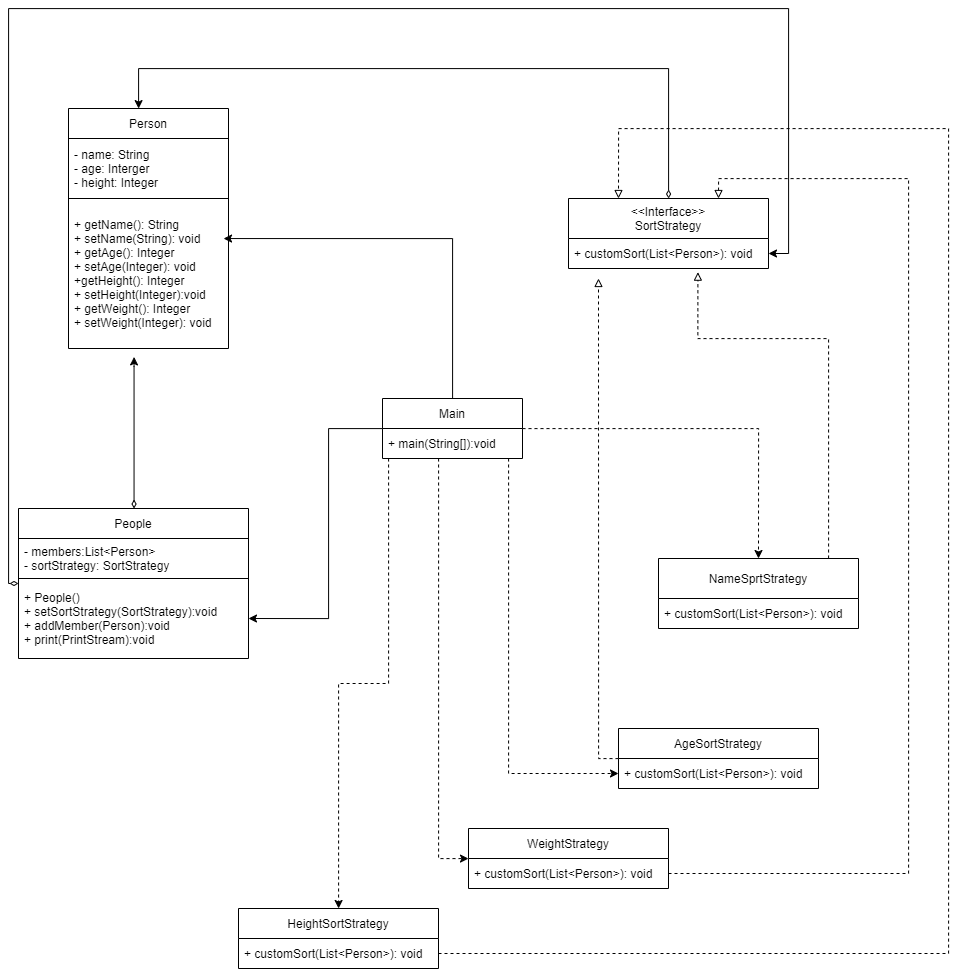

The diagram above was exported from draw.io. Its source (the exported page's mxGraphModel, read from the mxfile embedded in the PNG):
<mxGraphModel dx="2731" dy="1309" grid="1" gridSize="10" guides="1" tooltips="1" connect="1" arrows="1" fold="1" page="1" pageScale="1" pageWidth="827" pageHeight="1169" math="0" shadow="0">
  <root>
    <mxCell id="WIyWlLk6GJQsqaUBKTNV-0" />
    <mxCell id="WIyWlLk6GJQsqaUBKTNV-1" parent="WIyWlLk6GJQsqaUBKTNV-0" />
    <mxCell id="WzwIG1eGv4R9WZxfLbG8-41" style="edgeStyle=orthogonalEdgeStyle;rounded=0;orthogonalLoop=1;jettySize=auto;html=1;entryX=0.41;entryY=1.056;entryDx=0;entryDy=0;entryPerimeter=0;startArrow=diamondThin;startFill=0;sourcePerimeterSpacing=0;" parent="WIyWlLk6GJQsqaUBKTNV-1" source="WzwIG1eGv4R9WZxfLbG8-0" target="WzwIG1eGv4R9WZxfLbG8-10" edge="1">
      <mxGeometry relative="1" as="geometry">
        <Array as="points">
          <mxPoint x="165" y="448" />
        </Array>
      </mxGeometry>
    </mxCell>
    <mxCell id="WzwIG1eGv4R9WZxfLbG8-43" style="edgeStyle=orthogonalEdgeStyle;rounded=0;orthogonalLoop=1;jettySize=auto;html=1;startArrow=diamondThin;startFill=0;sourcePerimeterSpacing=0;endArrow=classic;endFill=1;" parent="WIyWlLk6GJQsqaUBKTNV-1" source="WzwIG1eGv4R9WZxfLbG8-0" target="WzwIG1eGv4R9WZxfLbG8-18" edge="1">
      <mxGeometry relative="1" as="geometry">
        <Array as="points">
          <mxPoint x="40" y="665" />
          <mxPoint x="40" y="90" />
          <mxPoint x="820" y="90" />
          <mxPoint x="820" y="335" />
        </Array>
      </mxGeometry>
    </mxCell>
    <mxCell id="WzwIG1eGv4R9WZxfLbG8-0" value="People" style="swimlane;fontStyle=0;childLayout=stackLayout;horizontal=1;startSize=30;horizontalStack=0;resizeParent=1;resizeParentMax=0;resizeLast=0;collapsible=1;marginBottom=0;" parent="WIyWlLk6GJQsqaUBKTNV-1" vertex="1">
      <mxGeometry x="50" y="590" width="230" height="150" as="geometry" />
    </mxCell>
    <mxCell id="WzwIG1eGv4R9WZxfLbG8-1" value="- members:List&lt;Person&gt;&#10;- sortStrategy: SortStrategy" style="text;strokeColor=default;fillColor=none;align=left;verticalAlign=middle;spacingLeft=4;spacingRight=4;overflow=hidden;points=[[0,0.5],[1,0.5]];portConstraint=eastwest;rotatable=0;" parent="WzwIG1eGv4R9WZxfLbG8-0" vertex="1">
      <mxGeometry y="30" width="230" height="40" as="geometry" />
    </mxCell>
    <mxCell id="WzwIG1eGv4R9WZxfLbG8-3" value="+ People()&#10;+ setSortStrategy(SortStrategy):void&#10;+ addMember(Person):void&#10;+ print(PrintStream):void" style="text;strokeColor=none;fillColor=none;align=left;verticalAlign=middle;spacingLeft=4;spacingRight=4;overflow=hidden;points=[[0,0.5],[1,0.5]];portConstraint=eastwest;rotatable=0;" parent="WzwIG1eGv4R9WZxfLbG8-0" vertex="1">
      <mxGeometry y="70" width="230" height="80" as="geometry" />
    </mxCell>
    <mxCell id="WzwIG1eGv4R9WZxfLbG8-34" style="edgeStyle=orthogonalEdgeStyle;rounded=0;orthogonalLoop=1;jettySize=auto;html=1;dashed=1;" parent="WIyWlLk6GJQsqaUBKTNV-1" source="WzwIG1eGv4R9WZxfLbG8-4" target="WzwIG1eGv4R9WZxfLbG8-26" edge="1">
      <mxGeometry relative="1" as="geometry">
        <Array as="points">
          <mxPoint x="420" y="765" />
          <mxPoint x="370" y="765" />
        </Array>
      </mxGeometry>
    </mxCell>
    <mxCell id="WzwIG1eGv4R9WZxfLbG8-35" style="edgeStyle=orthogonalEdgeStyle;rounded=0;orthogonalLoop=1;jettySize=auto;html=1;dashed=1;" parent="WIyWlLk6GJQsqaUBKTNV-1" source="WzwIG1eGv4R9WZxfLbG8-4" target="WzwIG1eGv4R9WZxfLbG8-24" edge="1">
      <mxGeometry relative="1" as="geometry">
        <Array as="points">
          <mxPoint x="470" y="640" />
          <mxPoint x="470" y="640" />
        </Array>
      </mxGeometry>
    </mxCell>
    <mxCell id="WzwIG1eGv4R9WZxfLbG8-37" style="edgeStyle=orthogonalEdgeStyle;rounded=0;orthogonalLoop=1;jettySize=auto;html=1;entryX=0.5;entryY=0;entryDx=0;entryDy=0;dashed=1;" parent="WIyWlLk6GJQsqaUBKTNV-1" source="WzwIG1eGv4R9WZxfLbG8-4" target="WzwIG1eGv4R9WZxfLbG8-13" edge="1">
      <mxGeometry relative="1" as="geometry" />
    </mxCell>
    <mxCell id="WzwIG1eGv4R9WZxfLbG8-39" style="edgeStyle=orthogonalEdgeStyle;rounded=0;orthogonalLoop=1;jettySize=auto;html=1;entryX=0.969;entryY=0.267;entryDx=0;entryDy=0;entryPerimeter=0;" parent="WIyWlLk6GJQsqaUBKTNV-1" source="WzwIG1eGv4R9WZxfLbG8-4" target="WzwIG1eGv4R9WZxfLbG8-10" edge="1">
      <mxGeometry relative="1" as="geometry" />
    </mxCell>
    <mxCell id="WzwIG1eGv4R9WZxfLbG8-40" style="edgeStyle=orthogonalEdgeStyle;rounded=0;orthogonalLoop=1;jettySize=auto;html=1;entryX=1;entryY=0.5;entryDx=0;entryDy=0;" parent="WIyWlLk6GJQsqaUBKTNV-1" source="WzwIG1eGv4R9WZxfLbG8-4" target="WzwIG1eGv4R9WZxfLbG8-3" edge="1">
      <mxGeometry relative="1" as="geometry">
        <Array as="points">
          <mxPoint x="360" y="510" />
          <mxPoint x="360" y="700" />
        </Array>
      </mxGeometry>
    </mxCell>
    <mxCell id="WzwIG1eGv4R9WZxfLbG8-4" value="Main" style="swimlane;fontStyle=0;childLayout=stackLayout;horizontal=1;startSize=30;horizontalStack=0;resizeParent=1;resizeParentMax=0;resizeLast=0;collapsible=1;marginBottom=0;strokeColor=default;" parent="WIyWlLk6GJQsqaUBKTNV-1" vertex="1">
      <mxGeometry x="414" y="480" width="140" height="60" as="geometry" />
    </mxCell>
    <mxCell id="WzwIG1eGv4R9WZxfLbG8-5" value="+ main(String[]):void" style="text;strokeColor=none;fillColor=none;align=left;verticalAlign=middle;spacingLeft=4;spacingRight=4;overflow=hidden;points=[[0,0.5],[1,0.5]];portConstraint=eastwest;rotatable=0;" parent="WzwIG1eGv4R9WZxfLbG8-4" vertex="1">
      <mxGeometry y="30" width="140" height="30" as="geometry" />
    </mxCell>
    <mxCell id="WzwIG1eGv4R9WZxfLbG8-8" value="Person" style="swimlane;fontStyle=0;childLayout=stackLayout;horizontal=1;startSize=30;horizontalStack=0;resizeParent=1;resizeParentMax=0;resizeLast=0;collapsible=1;marginBottom=0;strokeColor=default;" parent="WIyWlLk6GJQsqaUBKTNV-1" vertex="1">
      <mxGeometry x="100" y="190" width="160" height="240" as="geometry" />
    </mxCell>
    <mxCell id="WzwIG1eGv4R9WZxfLbG8-9" value="- name: String&#10;- age: Interger&#10;- height: Integer" style="text;strokeColor=default;fillColor=none;align=left;verticalAlign=middle;spacingLeft=4;spacingRight=4;overflow=hidden;points=[[0,0.5],[1,0.5]];portConstraint=eastwest;rotatable=0;" parent="WzwIG1eGv4R9WZxfLbG8-8" vertex="1">
      <mxGeometry y="30" width="160" height="60" as="geometry" />
    </mxCell>
    <mxCell id="WzwIG1eGv4R9WZxfLbG8-10" value="+ getName(): String&#10;+ setName(String): void&#10;+ getAge(): Integer&#10;+ setAge(Integer): void&#10;+getHeight(): Integer&#10;+ setHeight(Integer):void&#10;+ getWeight(): Integer&#10;+ setWeight(Integer): void" style="text;strokeColor=none;fillColor=none;align=left;verticalAlign=middle;spacingLeft=4;spacingRight=4;overflow=hidden;points=[[0,0.5],[1,0.5]];portConstraint=eastwest;rotatable=0;" parent="WzwIG1eGv4R9WZxfLbG8-8" vertex="1">
      <mxGeometry y="90" width="160" height="150" as="geometry" />
    </mxCell>
    <mxCell id="WzwIG1eGv4R9WZxfLbG8-44" style="edgeStyle=orthogonalEdgeStyle;rounded=0;orthogonalLoop=1;jettySize=auto;html=1;entryX=0.647;entryY=1.122;entryDx=0;entryDy=0;entryPerimeter=0;startArrow=none;startFill=0;endArrow=block;endFill=0;sourcePerimeterSpacing=0;dashed=1;" parent="WIyWlLk6GJQsqaUBKTNV-1" source="WzwIG1eGv4R9WZxfLbG8-13" target="WzwIG1eGv4R9WZxfLbG8-18" edge="1">
      <mxGeometry relative="1" as="geometry">
        <Array as="points">
          <mxPoint x="860" y="420" />
          <mxPoint x="729" y="420" />
        </Array>
      </mxGeometry>
    </mxCell>
    <mxCell id="WzwIG1eGv4R9WZxfLbG8-13" value="NameSprtStrategy" style="swimlane;fontStyle=0;childLayout=stackLayout;horizontal=1;startSize=40;horizontalStack=0;resizeParent=1;resizeParentMax=0;resizeLast=0;collapsible=1;marginBottom=0;strokeColor=default;" parent="WIyWlLk6GJQsqaUBKTNV-1" vertex="1">
      <mxGeometry x="690" y="640" width="200" height="70" as="geometry" />
    </mxCell>
    <mxCell id="WzwIG1eGv4R9WZxfLbG8-14" value="+ customSort(List&lt;Person&gt;): void" style="text;strokeColor=none;fillColor=none;align=left;verticalAlign=middle;spacingLeft=4;spacingRight=4;overflow=hidden;points=[[0,0.5],[1,0.5]];portConstraint=eastwest;rotatable=0;" parent="WzwIG1eGv4R9WZxfLbG8-13" vertex="1">
      <mxGeometry y="40" width="200" height="30" as="geometry" />
    </mxCell>
    <mxCell id="WzwIG1eGv4R9WZxfLbG8-42" style="edgeStyle=orthogonalEdgeStyle;rounded=0;orthogonalLoop=1;jettySize=auto;html=1;startArrow=diamondThin;startFill=0;sourcePerimeterSpacing=0;" parent="WIyWlLk6GJQsqaUBKTNV-1" source="WzwIG1eGv4R9WZxfLbG8-17" edge="1">
      <mxGeometry relative="1" as="geometry">
        <mxPoint x="170" y="190" as="targetPoint" />
        <Array as="points">
          <mxPoint x="700" y="150" />
          <mxPoint x="170" y="150" />
          <mxPoint x="170" y="190" />
        </Array>
      </mxGeometry>
    </mxCell>
    <mxCell id="WzwIG1eGv4R9WZxfLbG8-17" value="&lt;&lt;Interface&gt;&gt;&#10;SortStrategy" style="swimlane;fontStyle=0;childLayout=stackLayout;horizontal=1;startSize=40;horizontalStack=0;resizeParent=1;resizeParentMax=0;resizeLast=0;collapsible=1;marginBottom=0;strokeColor=default;" parent="WIyWlLk6GJQsqaUBKTNV-1" vertex="1">
      <mxGeometry x="600" y="280" width="200" height="70" as="geometry" />
    </mxCell>
    <mxCell id="WzwIG1eGv4R9WZxfLbG8-18" value="+ customSort(List&lt;Person&gt;): void" style="text;strokeColor=none;fillColor=none;align=left;verticalAlign=middle;spacingLeft=4;spacingRight=4;overflow=hidden;points=[[0,0.5],[1,0.5]];portConstraint=eastwest;rotatable=0;" parent="WzwIG1eGv4R9WZxfLbG8-17" vertex="1">
      <mxGeometry y="40" width="200" height="30" as="geometry" />
    </mxCell>
    <mxCell id="WzwIG1eGv4R9WZxfLbG8-46" style="edgeStyle=orthogonalEdgeStyle;rounded=0;orthogonalLoop=1;jettySize=auto;html=1;dashed=1;startArrow=none;startFill=0;endArrow=block;endFill=0;sourcePerimeterSpacing=0;" parent="WIyWlLk6GJQsqaUBKTNV-1" source="WzwIG1eGv4R9WZxfLbG8-22" edge="1">
      <mxGeometry relative="1" as="geometry">
        <mxPoint x="630" y="360" as="targetPoint" />
      </mxGeometry>
    </mxCell>
    <mxCell id="WzwIG1eGv4R9WZxfLbG8-22" value="AgeSortStrategy" style="swimlane;fontStyle=0;childLayout=stackLayout;horizontal=1;startSize=30;horizontalStack=0;resizeParent=1;resizeParentMax=0;resizeLast=0;collapsible=1;marginBottom=0;strokeColor=default;" parent="WIyWlLk6GJQsqaUBKTNV-1" vertex="1">
      <mxGeometry x="650" y="810" width="200" height="60" as="geometry" />
    </mxCell>
    <mxCell id="WzwIG1eGv4R9WZxfLbG8-23" value="+ customSort(List&lt;Person&gt;): void" style="text;strokeColor=none;fillColor=none;align=left;verticalAlign=middle;spacingLeft=4;spacingRight=4;overflow=hidden;points=[[0,0.5],[1,0.5]];portConstraint=eastwest;rotatable=0;" parent="WzwIG1eGv4R9WZxfLbG8-22" vertex="1">
      <mxGeometry y="30" width="200" height="30" as="geometry" />
    </mxCell>
    <mxCell id="WzwIG1eGv4R9WZxfLbG8-24" value="WeightStrategy" style="swimlane;fontStyle=0;childLayout=stackLayout;horizontal=1;startSize=30;horizontalStack=0;resizeParent=1;resizeParentMax=0;resizeLast=0;collapsible=1;marginBottom=0;strokeColor=default;" parent="WIyWlLk6GJQsqaUBKTNV-1" vertex="1">
      <mxGeometry x="500" y="910" width="200" height="60" as="geometry" />
    </mxCell>
    <mxCell id="WzwIG1eGv4R9WZxfLbG8-25" value="+ customSort(List&lt;Person&gt;): void" style="text;strokeColor=none;fillColor=none;align=left;verticalAlign=middle;spacingLeft=4;spacingRight=4;overflow=hidden;points=[[0,0.5],[1,0.5]];portConstraint=eastwest;rotatable=0;" parent="WzwIG1eGv4R9WZxfLbG8-24" vertex="1">
      <mxGeometry y="30" width="200" height="30" as="geometry" />
    </mxCell>
    <mxCell id="WzwIG1eGv4R9WZxfLbG8-26" value="HeightSortStrategy" style="swimlane;fontStyle=0;childLayout=stackLayout;horizontal=1;startSize=30;horizontalStack=0;resizeParent=1;resizeParentMax=0;resizeLast=0;collapsible=1;marginBottom=0;strokeColor=default;" parent="WIyWlLk6GJQsqaUBKTNV-1" vertex="1">
      <mxGeometry x="270" y="990" width="200" height="60" as="geometry" />
    </mxCell>
    <mxCell id="WzwIG1eGv4R9WZxfLbG8-27" value="+ customSort(List&lt;Person&gt;): void" style="text;strokeColor=none;fillColor=none;align=left;verticalAlign=middle;spacingLeft=4;spacingRight=4;overflow=hidden;points=[[0,0.5],[1,0.5]];portConstraint=eastwest;rotatable=0;" parent="WzwIG1eGv4R9WZxfLbG8-26" vertex="1">
      <mxGeometry y="30" width="200" height="30" as="geometry" />
    </mxCell>
    <mxCell id="WzwIG1eGv4R9WZxfLbG8-36" style="edgeStyle=orthogonalEdgeStyle;rounded=0;orthogonalLoop=1;jettySize=auto;html=1;entryX=0;entryY=0.5;entryDx=0;entryDy=0;dashed=1;" parent="WIyWlLk6GJQsqaUBKTNV-1" source="WzwIG1eGv4R9WZxfLbG8-5" target="WzwIG1eGv4R9WZxfLbG8-23" edge="1">
      <mxGeometry relative="1" as="geometry">
        <Array as="points">
          <mxPoint x="540" y="855" />
        </Array>
      </mxGeometry>
    </mxCell>
    <mxCell id="WzwIG1eGv4R9WZxfLbG8-48" style="edgeStyle=orthogonalEdgeStyle;rounded=0;orthogonalLoop=1;jettySize=auto;html=1;entryX=0.75;entryY=0;entryDx=0;entryDy=0;dashed=1;startArrow=none;startFill=0;endArrow=block;endFill=0;sourcePerimeterSpacing=0;" parent="WIyWlLk6GJQsqaUBKTNV-1" source="WzwIG1eGv4R9WZxfLbG8-25" target="WzwIG1eGv4R9WZxfLbG8-17" edge="1">
      <mxGeometry relative="1" as="geometry">
        <Array as="points">
          <mxPoint x="940" y="955" />
          <mxPoint x="940" y="260" />
          <mxPoint x="750" y="260" />
        </Array>
      </mxGeometry>
    </mxCell>
    <mxCell id="WzwIG1eGv4R9WZxfLbG8-49" style="edgeStyle=orthogonalEdgeStyle;rounded=0;orthogonalLoop=1;jettySize=auto;html=1;entryX=0.25;entryY=0;entryDx=0;entryDy=0;dashed=1;startArrow=none;startFill=0;endArrow=block;endFill=0;sourcePerimeterSpacing=0;" parent="WIyWlLk6GJQsqaUBKTNV-1" source="WzwIG1eGv4R9WZxfLbG8-27" target="WzwIG1eGv4R9WZxfLbG8-17" edge="1">
      <mxGeometry relative="1" as="geometry">
        <Array as="points">
          <mxPoint x="980" y="1035" />
          <mxPoint x="980" y="210" />
          <mxPoint x="650" y="210" />
        </Array>
      </mxGeometry>
    </mxCell>
  </root>
</mxGraphModel>